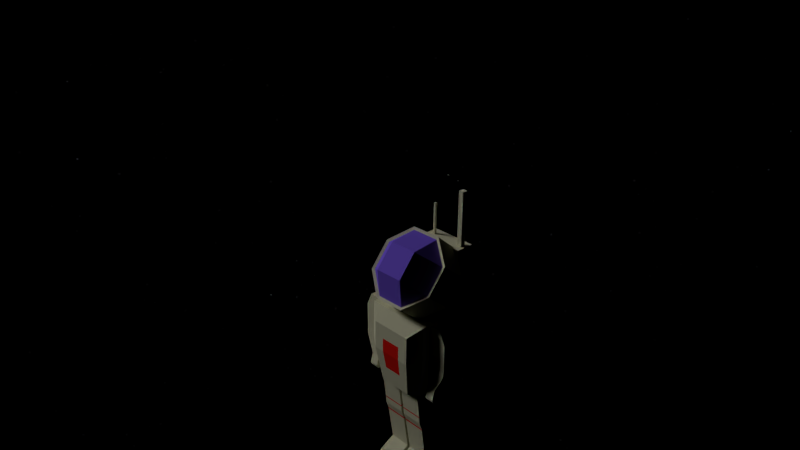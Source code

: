 # Source: Astronaut_Standing.blend  (saved by Blender 2.78.0; exported with 4.5.12 LTS)
import bpy
from mathutils import Matrix  # noqa: F401  (used for matrix-valued properties, if any)

bpy.ops.wm.read_factory_settings(use_empty=True)
scene = bpy.context.scene
scene.name = 'Scene'

# ---- collections
col_collection_1 = bpy.data.collections.new('Collection 1'); scene.collection.children.link(col_collection_1)

# ---- materials (node trees are filled in below, after node groups)
mat_helmet = bpy.data.materials.new('Helmet')
mat_helmet.alpha_threshold = 0.0
mat_helmet.use_transparent_shadow = False
mat_helmet.diffuse_color = (0.2034, 0.116, 0.8, 1.0)
mat_helmet.roughness = 0.5
mat_helmet.specular_intensity = 0.2789
mat_suit = bpy.data.materials.new('Suit')
mat_suit.alpha_threshold = 0.0
mat_suit.use_transparent_shadow = False
mat_suit.diffuse_color = (0.6514, 0.6376, 0.4564, 1.0)
mat_suit.roughness = 0.5
mat_accent = bpy.data.materials.new('Accent')
mat_accent.alpha_threshold = 0.0
mat_accent.use_transparent_shadow = False
mat_accent.diffuse_color = (0.7991, 0.01096, 0.006049, 1.0)
mat_accent.roughness = 0.5
mat_detail = bpy.data.materials.new('Detail')
mat_detail.alpha_threshold = 0.0
mat_detail.use_transparent_shadow = False
mat_detail.diffuse_color = (0.3672, 0.3374, 0.3596, 1.0)
mat_detail.roughness = 0.5

# ---- material node trees

# ---- world
world_world = bpy.data.worlds.new('World'); scene.world = world_world
world_world.use_nodes = True; world_world.node_tree.nodes.clear()
_N = world_world.node_tree.nodes; _L = world_world.node_tree.links
n0 = _N.new('ShaderNodeValToRGB'); n0.name = 'ColorRamp'; n0.location = (-198, 464)
while len(n0.color_ramp.elements) > 1: n0.color_ramp.elements.remove(n0.color_ramp.elements[-1])
n0.color_ramp.elements[0].position = 0.7227; n0.color_ramp.elements[0].color = (0.0, 0.0, 0.0, 1.0)
_e = n0.color_ramp.elements.new(0.8909); _e.color = (1.0, 1.0, 1.0, 1.0)
n1 = _N.new('ShaderNodeTexNoise'); n1.name = 'Noise Texture'; n1.location = (-358, 313)
n1.inputs[2].default_value = 300.0
n1.inputs[3].default_value = 16.0
n1.inputs[8].default_value = 0.5
n2 = _N.new('ShaderNodeTexNoise'); n2.name = 'Noise Texture.001'; n2.location = (-365, 63)
n2.inputs[2].default_value = 500.0
n2.inputs[3].default_value = 16.0
n3 = _N.new('ShaderNodeValToRGB'); n3.name = 'ColorRamp.001'; n3.location = (-204, 214)
while len(n3.color_ramp.elements) > 1: n3.color_ramp.elements.remove(n3.color_ramp.elements[-1])
n3.color_ramp.elements[0].position = 0.6955; n3.color_ramp.elements[0].color = (0.0, 0.0, 0.0, 1.0)
_e = n3.color_ramp.elements.new(0.8909); _e.color = (1.0, 1.0, 1.0, 1.0)
n4 = _N.new('ShaderNodeMix'); n4.name = 'Mix'; n4.location = (88, 318)
n4.data_type = 'RGBA'
n4.blend_type = 'ADD'
n4.inputs[0].default_value = 1.0
n5 = _N.new('ShaderNodeBackground'); n5.name = 'Background'; n5.location = (425, 270)
n6 = _N.new('ShaderNodeOutputWorld'); n6.name = 'World Output'; n6.location = (597, 261)
n7 = _N.new('ShaderNodeMix'); n7.name = 'Mix.001'; n7.location = (256, 313)
n7.data_type = 'RGBA'
n7.blend_type = 'ADD'
n7.inputs[6].default_value = (0.0, 0.0, 0.0, 1.0)
n7.inputs[7].default_value = (0.7689, 0.7689, 0.7689, 1.0)
_L.new(n5.outputs[0], n6.inputs[0])
_L.new(n1.outputs[1], n0.inputs[0])
_L.new(n2.outputs[1], n3.inputs[0])
_L.new(n3.outputs[0], n4.inputs[7])
_L.new(n0.outputs[0], n4.inputs[6])
_L.new(n7.outputs[2], n5.inputs[0])
_L.new(n4.outputs[2], n7.inputs[0])
n6.is_active_output = True
world_world.color = (0.05088, 0.05088, 0.05088)
world_world.use_sun_shadow = False
world_world.sun_shadow_jitter_overblur = 0.0
world_world.cycles.sampling_method = 'MANUAL'

# ---- cameras
cam_camera = bpy.data.cameras.new('Camera')
cam_camera.clip_end = 100.0
cam_camera.lens = 35.0
cam_camera.sensor_width = 32.0
cam_camera.sensor_height = 18.0
cam_camera.ortho_scale = 7.314
cam_camera.dof.focus_distance = 0.0
cam_camera.dof.aperture_fstop = 128.0

# ---- lights
light_lamp = bpy.data.lights.new('Lamp', 'SUN')
light_lamp.transmission_factor = 0.0
light_lamp.cutoff_distance = 30.0
light_lamp.angle = 0.1993
light_lamp.energy = 1.0
light_lamp.shadow_buffer_clip_start = 1.001
light_lamp.shadow_soft_size = 0.1
light_lamp.shadow_cascade_max_distance = 1000.0

# ---- meshes
me_astronout_textured = bpy.data.meshes.new('astronout-textured')
me_astronout_textured.from_pydata([(0.3635, 2.158, 0.2176), (-0.2938, 1.63, -0.8284), (-0.7345, 1.823, -0.0626), (0.3547, 2.11, -0.4201), (-0.2976, 0.9919, -0.7802), (0.3419, 0.9874, -0.7887), (0.3457, 1.625, -0.8369), (0.8005, 1.327, -0.5), (0.8094, 1.812, -0.08316), (-0.276, 2.163, 0.2261), (-0.2848, 2.115, -0.4116), (0.06181, -1.724, 0.1315), (0.556, -1.847, -0.44), (0.556, -1.724, 0.1315), (0.06181, -1.847, -0.44), (-0.7449, 0.04361, 0.8424), (-0.7449, -0.2123, 0.6888), (-0.7449, -0.08179, 0.6164), (-0.7449, -0.08689, 0.9148), (0.9913, -1.281, -0.2086), (0.9915, -1.239, -0.1451), (0.9923, -1.01, -0.08199), (0.9919, -0.9144, -0.4288), (-1.129, -0.1899, -0.2386), (-1.128, 0.1097, -0.2346), (-1.128, 0.1062, 0.03236), (-1.129, -0.1934, 0.0284), (-0.2021, -0.1885, -0.7775), (-0.2021, 0.1357, -0.772), (0.2708, 0.1357, -0.772), (0.2708, -0.1885, -0.7775), (0.03435, -0.1885, -0.7775), (0.03435, 0.1357, -0.772), (0.2708, -0.02643, -0.7747), (-0.2021, -0.02643, -0.7747), (0.2708, 0.2978, -0.7692), (-0.4386, -0.1885, -0.7775), (0.5073, 0.1357, -0.772), (-0.2021, 0.2978, -0.7692), (-0.4386, 0.1357, -0.772), (0.5073, -0.1885, -0.7775), (-0.1904, -0.5684, -0.7455), (0.2591, -0.5684, -0.7455), (0.2355, -1.004, -0.6759), (-0.1668, -1.004, -0.6759), (-0.1786, -0.7861, -0.7107), (0.2473, -0.7861, -0.7107), (0.03435, -1.004, -0.6759), (0.03435, -0.5684, -0.7455), (0.2708, -0.3507, -0.7803), (0.2238, -1.221, -0.641), (-0.4151, -0.5684, -0.7455), (0.4838, -0.5684, -0.7455), (-0.2021, -0.3507, -0.7803), (-0.1551, -1.221, -0.641), (-0.368, -1.004, -0.6759), (0.4367, -1.004, -0.6759), (0.03435, -0.7861, -0.7107), (0.03435, -1.221, -0.641), (-0.3916, -0.7861, -0.7107), (0.4603, -0.7861, -0.7107), (0.03435, -0.02643, -0.7747), (0.03435, -0.3507, -0.7803), (0.03435, 0.2978, -0.7692), (-0.4386, -0.02643, -0.7747), (0.5073, -0.02643, -0.7747), (0.381, 1.833, 0.8907), (0.381, 1.834, 0.8421), (0.3493, 1.834, 0.808), (0.7949, -1.28, -0.2082), (0.7952, -1.238, -0.1447), (0.7956, -0.9138, -0.4284), (0.796, -1.01, -0.08161), (1.138, -0.6163, -0.3951), (0.8074, -0.6154, -0.3944), (1.138, -0.7359, 0.03782), (1.191, -0.4861, 0.1374), (1.19, -0.3383, -0.3831), (0.8079, -0.7349, 0.03847), (0.7981, -0.485, 0.1382), (0.7976, -0.337, -0.3828), (1.192, 0.261, -0.383), (1.057, 0.5557, -0.3829), (0.8005, 0.5566, -0.3827), (1.191, -0.3384, 0.1509), (0.6237, -0.4338, 0.962), (0.6237, -0.09021, 1.167), (0.8145, -0.08884, 1.065), (1.193, 0.2609, 0.151), (0.798, -0.3371, 0.1513), (0.801, 0.5565, 0.1514), (1.058, 0.5557, 0.1512), (1.191, -0.1885, 0.01744), (1.192, 0.1111, 0.01749), (1.192, 0.1112, -0.2495), (1.191, -0.1885, -0.2496), (1.186, -0.626, 0.1106), (0.8009, -0.4856, -0.393), (0.8015, -0.6249, 0.1113), (1.185, -0.4867, -0.3938), (0.06172, -3.457, -0.6389), (0.06172, -3.453, 0.04833), (0.06172, -3.127, 0.08811), (0.06172, -2.031, -0.4258), (0.06533, -1.224, -0.5129), (0.06172, -2.502, 0.09698), (0.06533, -1.237, 0.2503), (0.5592, -1.237, 0.2503), (0.5592, -1.224, -0.5129), (0.5559, -2.032, -0.4264), (0.5559, -2.502, 0.09687), (0.06172, -2.212, -0.3626), (0.5559, -2.212, -0.363), (0.06172, -3.286, -0.633), (0.06172, -3.087, -0.2402), (0.5559, -3.288, -0.6253), (0.5559, -3.459, -0.6313), (0.5559, -3.455, 0.05597), (0.5559, -3.129, 0.09575), (0.5559, -3.089, -0.2325), (0.8145, 0.1716, 0.9195), (0.8145, -0.3452, 0.9125), (-0.7449, 0.1716, 0.9193), (-0.7449, -0.08944, 1.064), (-0.7449, -0.3453, 0.9104), (-0.7449, -0.3402, 0.612), (-0.7449, 0.1766, 0.6209), (-0.7449, -0.07924, 0.4672), (-0.5541, -0.07751, 0.3658), (-0.5541, -0.4272, 0.5598), (-0.5541, -0.434, 0.9596), (-0.5541, -0.09118, 1.165), (0.4581, 1.834, 0.808), (0.4264, 1.834, 0.8421), (0.3493, 1.832, 0.9248), (-0.4147, 1.834, 0.808), (-0.3059, 1.834, 0.808), (-0.3059, 1.832, 0.9248), (-0.5541, 0.2585, 0.9715), (-0.5541, 0.2653, 0.5716), (-0.5541, 0.554, 1.088), (-0.5541, -0.01603, 1.223), (-0.5541, -0.9275, 1.062), (-0.5541, 0.5667, 0.3447), (-0.5541, -0.9149, 0.3194), (0.6228, -0.9149, 0.3194), (0.6228, -0.9275, 1.062), (0.6228, -0.01603, 1.223), (0.6228, 0.554, 1.088), (0.6228, 0.5667, 0.3447), (-0.7449, 0.04614, 0.6932), (-0.7749, -0.1867, 0.7042), (-0.802, 0.8817, 0.01256), (-0.3012, 1.084, 0.8268), (-0.3108, 0.5599, 0.3766), (0.3799, 0.5551, 0.3674), (0.3896, 1.079, 0.8176), (0.3937, 1.768, 0.7655), (-0.2971, 1.773, 0.7747), (-0.7923, 1.406, 0.4629), (-0.3009, 2.223, 0.2507), (-0.7962, 1.856, -0.06109), (-0.8058, 1.332, -0.5113), (-0.3203, 0.5079, -0.3123), (-0.3242, 0.9582, -0.8362), (0.3704, 0.503, -0.3215), (0.3666, 0.9533, -0.8454), (0.8657, 0.8701, -0.00965), (0.8753, 1.394, 0.4406), (0.8618, 1.32, -0.5335), (0.3899, 2.218, 0.2415), (0.8715, 1.844, -0.0833), (-0.9907, 0.5481, 0.1715), (-0.7338, 0.5473, 0.171), (-0.7365, -0.3462, 0.1592), (-1.127, 0.2542, 0.1678), (-1.129, -0.345, 0.1599), (-0.7348, 0.5544, -0.363), (-0.9916, 0.5551, -0.3625), (-1.128, 0.2613, -0.3662), (-0.7375, -0.3391, -0.3748), (-0.7377, -0.4939, 0.1442), (-0.7493, -0.7425, 0.04125), (-1.13, -0.3379, -0.3741), (-1.13, -0.4926, 0.1445), (-1.079, -0.7413, 0.04149), (-0.7492, -0.6173, -0.3901), (-1.079, -0.6161, -0.3898), (-0.7394, -1.016, -0.08243), (-0.7393, -0.9153, -0.428), (-0.7403, -1.243, -0.1485), (-0.7404, -1.284, -0.2126), (-0.9356, -0.9146, -0.4278), (-0.9357, -1.015, -0.08229), (-0.9366, -1.243, -0.1484), (-0.9368, -1.284, -0.2124), (-0.7404, -1.214, -0.455), (-0.7402, -1.143, -0.4941), (-0.9365, -1.142, -0.4939), (-0.9367, -1.213, -0.4549), (-0.7105, -0.3268, 0.3295), (-0.7105, -0.3114, -0.5709), (-0.7105, 0.5667, 0.3447), (-0.7105, 0.5821, -0.5556), (0.7792, 0.5667, 0.3447), (0.7792, -0.3268, 0.3295), (-0.3445, -1.221, -0.641), (-0.5624, -1.225, -0.4648), (-0.5624, -1.238, 0.3139), (0.6311, -1.238, 0.3139), (0.4132, -1.221, -0.641), (0.6311, -1.225, -0.4648), (0.7792, 0.5821, -0.5556), (0.7792, -0.3114, -0.5709), (0.8145, -0.3412, 0.6141), (-0.4835, 1.837, 0.6453), (0.5522, 1.837, 0.6453), (0.5073, 0.2978, -0.7692), (0.5073, -0.3507, -0.7803), (-0.4386, -0.3507, -0.7803), (-0.4386, 0.2978, -0.7692), (-0.4983, -1.237, 0.2503), (-0.004439, -1.237, 0.2503), (-0.004439, -1.224, -0.5129), (-0.4835, 0.5547, 1.046), (0.5522, 0.5547, 1.046), (0.5522, 1.83, 1.068), (-0.4835, 1.83, 1.068), (-0.4835, 0.5619, 0.6236), (0.5522, 0.5619, 0.6236), (-0.4147, 1.832, 0.9248), (0.4264, 1.833, 0.8907), (0.4581, 1.832, 0.9248), (0.8445, -0.08316, 0.6474), (0.8445, -0.0864, 0.8861), (0.8445, 0.01941, 0.7085), (-0.4983, -1.224, -0.5129), (0.8445, 0.01778, 0.8279), (0.8445, -0.1873, 0.7057), (0.8145, -0.213, 0.6904), (0.8445, -0.189, 0.825), (0.8145, 0.04342, 0.8431), (0.6237, 0.2588, 0.9714), (-0.7435, 1.338, -0.4794), (0.06172, -1.88, -0.4362), (0.06172, -1.75, 0.1252), (0.5559, -1.75, 0.1252), (0.5559, -1.88, -0.4362), (0.06172, -2.129, 0.07755), (0.5559, -2.126, 0.07859), (-0.007791, -3.129, 0.09575), (-0.007791, -3.089, -0.2325), (-0.007791, -3.455, 0.05597), (-0.007791, -3.459, -0.6313), (-0.007791, -3.288, -0.6253), (-0.5019, -3.087, -0.2402), (-0.5019, -3.286, -0.633), (-0.007791, -2.212, -0.363), (-0.5019, -2.212, -0.3626), (-0.007791, -2.032, -0.4264), (0.6237, 0.2642, 0.5715), (0.6237, -0.07936, 0.3669), (0.6237, -0.4284, 0.5621), (-0.5019, -2.502, 0.09698), (-0.7449, -0.2148, 0.838), (-0.5019, -2.031, -0.4258), (-0.5019, -3.127, 0.08811), (-0.5019, -3.453, 0.04833), (-0.5019, -3.457, -0.6389), (-0.5019, -1.847, -0.44), (-0.007707, -1.724, 0.1315), (-0.007707, -1.847, -0.44), (-0.5019, -1.724, 0.1315), (-0.5019, -1.88, -0.4362), (-0.5019, -1.75, 0.1252), (-0.007791, -1.75, 0.1252), (-0.007791, -1.88, -0.4362), (-0.5019, -2.129, 0.07755), (-0.007791, -2.126, 0.07859), (-0.7749, -0.1887, 0.8235), (-0.7749, 0.02005, 0.7077), (-0.7749, 0.01802, 0.8271), (-0.7749, -0.0823, 0.6463), (-0.7749, -0.08638, 0.885), (-1.127, -0.6321, 0.1158), (-0.7419, -0.4876, -0.3869), (-0.742, -0.6334, 0.1155), (-1.126, -0.4862, -0.3867), (0.7947, -1.213, -0.4516), (0.7948, -1.142, -0.4915), (0.9911, -1.143, -0.4919), (0.991, -1.213, -0.452), (0.8145, -0.08073, 0.4684), (0.8145, 0.1757, 0.6211), (0.8145, -0.08276, 0.6176), (0.8145, -0.08681, 0.916), (0.8145, -0.215, 0.8396), (0.8145, 0.04546, 0.6939), (-0.007791, -2.502, 0.09687), (-0.5019, -2.533, 0.09682), (-0.5019, -2.255, -0.3566), (-0.007791, -2.255, -0.3566), (-0.007791, -2.533, 0.09681), (0.06172, -2.533, 0.09682), (0.5559, -2.533, 0.09681), (0.5559, -2.255, -0.3566), (0.06172, -2.255, -0.3566), (-0.4147, 3.076, 0.8217), (-0.3059, 3.076, 0.8217), (-0.3059, 3.074, 0.9386), (-0.4146, 3.074, 0.9386), (0.4264, 2.554, 0.9028), (0.381, 2.554, 0.9028), (0.4264, 2.555, 0.8542), (0.381, 2.555, 0.8542)], [], [(301, 251, 255, 300), (255, 251, 254, 256), (251, 250, 252, 253, 254), (103, 111, 105, 248), (112, 109, 249, 110), (110, 249, 248, 105), (245, 248, 249, 246), (11, 245, 246, 13), (12, 247, 244, 14), (6, 7, 5), (10, 2, 9), (10, 9, 0, 3), (6, 1, 10, 3), (1, 243, 2, 10), (243, 1, 4), (5, 4, 1, 6), (8, 7, 6, 3), (8, 3, 0), (246, 247, 12, 13), (106, 11, 13, 107), (245, 11, 14, 244), (108, 12, 14, 104), (125, 124, 264, 16), (126, 127, 17, 150), (123, 122, 15, 18), (122, 126, 150, 15), (127, 125, 16, 17), (97, 99, 73, 74), (81, 94, 95, 77), (71, 22, 290, 289), (291, 288, 289, 290), (175, 179, 24, 25), (183, 176, 26, 23), (176, 175, 25, 26), (24, 23, 26, 25), (31, 62, 53, 27), (61, 31, 27, 34), (34, 27, 36, 64), (32, 61, 34, 28), (63, 32, 28, 38), (38, 28, 39, 220), (37, 65, 33, 29), (217, 37, 29, 35), (35, 29, 32, 63), (40, 218, 49, 30), (65, 40, 30, 33), (33, 30, 31, 61), (45, 59, 51, 41), (57, 45, 41, 48), (48, 41, 53, 62), (46, 57, 48, 42), (60, 46, 42, 52), (52, 42, 49, 218), (50, 58, 47, 43), (210, 50, 43, 56), (56, 43, 46, 60), (54, 206, 55, 44), (58, 54, 44, 47), (47, 44, 45, 57), (44, 55, 59, 45), (43, 47, 57, 46), (42, 48, 62, 49), (30, 49, 62, 31), (29, 33, 61, 32), (28, 34, 64, 39), (132, 232, 231, 133), (136, 137, 309, 308), (68, 134, 232, 132), (133, 231, 311, 313), (19, 291, 290, 22, 21, 20), (75, 21, 22, 73), (96, 99, 77, 76), (97, 74, 78, 98), (288, 291, 19, 69), (289, 288, 69, 70, 72, 71), (20, 70, 69, 19), (81, 77, 80, 83, 82), (96, 76, 79, 98), (76, 77, 84), (22, 71, 74, 73), (90, 83, 80, 89), (79, 76, 84, 89), (90, 89, 84, 88, 91), (77, 95, 92, 84), (84, 92, 93, 88), (82, 91, 88, 81), (94, 93, 92, 95), (82, 83, 90, 91), (80, 77, 99, 97), (88, 93, 94, 81), (75, 73, 99, 96), (80, 97, 98, 79), (75, 96, 98, 78), (113, 115, 116, 100), (101, 100, 116, 117), (303, 102, 118, 304), (118, 102, 101, 117), (101, 102, 114, 113, 100), (306, 303, 105, 111), (111, 103, 109, 112), (247, 109, 103, 244), (106, 107, 108, 104), (11, 106, 104, 14), (103, 248, 245, 244), (13, 12, 108, 107), (246, 249, 109, 247), (305, 112, 110, 304), (305, 119, 114, 306), (114, 119, 115, 113), (119, 118, 117, 116, 115), (126, 122, 138, 139), (138, 122, 123, 131), (130, 131, 123, 124), (130, 124, 125, 129), (125, 127, 128, 129), (124, 123, 18, 264), (127, 126, 139, 128), (139, 138, 131, 130, 129, 128), (149, 143, 140, 148), (144, 142, 141, 140, 143), (140, 141, 147, 148), (146, 147, 141, 142), (144, 145, 146, 142), (149, 145, 144, 143), (149, 148, 147, 146, 145), (221, 236, 223, 222), (161, 160, 9, 2), (167, 155, 165), (164, 163, 152, 162), (162, 152, 159, 161), (153, 156, 157, 158), (159, 153, 158), (154, 153, 159, 152), (154, 152, 163), (155, 154, 163, 165), (154, 155, 156, 153), (168, 156, 155, 167), (156, 168, 157), (170, 157, 168, 171), (157, 170, 160, 158), (160, 161, 159, 158), (164, 162, 243, 4), (160, 170, 0, 9), (166, 164, 4, 5), (169, 166, 5, 7), (170, 171, 8, 0), (162, 161, 2, 243), (164, 166, 165, 163), (166, 169, 167, 165), (169, 171, 168, 167), (171, 169, 7, 8), (178, 179, 175, 172), (178, 172, 173, 177), (173, 172, 175, 176, 174), (173, 174, 180, 177), (181, 180, 174), (181, 174, 176, 184), (184, 176, 183), (179, 183, 23, 24), (179, 178, 177, 180, 183), (285, 186, 187, 287), (285, 286, 182, 186), (189, 186, 182, 188), (194, 190, 188, 193), (193, 188, 182, 185), (284, 286, 181, 184), (284, 184, 183, 287), (185, 187, 192, 193), (192, 187, 186, 189), (189, 197, 198, 192), (197, 189, 188, 190, 191, 196), (196, 191, 195, 199), (194, 195, 191, 190), (195, 194, 193, 192, 198, 199), (199, 198, 197, 196), (41, 51, 219, 53), (201, 200, 202, 203), (205, 204, 202, 200, 208, 209), (207, 208, 200, 201), (207, 201, 219, 51, 59, 55, 206), (201, 203, 220, 39, 64, 36, 219), (203, 212, 217, 35, 63, 38, 220), (212, 203, 202, 204), (213, 212, 204, 205), (211, 213, 205, 209), (211, 209, 208, 207, 206, 54, 58, 50, 210), (211, 210, 56, 60, 52, 218, 213), (213, 218, 40, 65, 37, 217, 212), (27, 53, 219, 36), (227, 226, 216, 215), (229, 216, 226, 225), (228, 224, 227, 215), (225, 224, 228, 229), (229, 228, 215, 216), (224, 225, 226, 227), (295, 296, 240, 234), (296, 239, 238, 240), (239, 294, 233, 238), (241, 295, 234, 237), (294, 297, 235, 233), (297, 241, 237, 235), (87, 120, 242, 86), (275, 278, 259, 276), (270, 271, 223, 222), (265, 277, 274, 273), (272, 221, 236, 269), (15, 150, 280, 281), (276, 259, 265, 273), (258, 265, 259, 257), (267, 266, 255, 256, 268), (250, 266, 267, 252), (299, 266, 250, 302), (267, 268, 253, 252), (256, 254, 253, 268), (223, 271, 269, 236), (274, 272, 269, 273), (221, 272, 270, 222), (275, 276, 271, 270), (271, 276, 273, 269), (272, 274, 275, 270), (274, 277, 278, 275), (298, 278, 277, 263), (257, 259, 278, 298), (265, 258, 263, 277), (214, 292, 294, 239), (121, 87, 86, 85), (262, 214, 121, 85), (120, 293, 260, 242), (87, 121, 296, 295), (280, 282, 151, 279, 283, 281), (18, 15, 281, 283), (150, 17, 282, 280), (264, 18, 283, 279), (16, 264, 279, 151), (17, 16, 151, 282), (180, 285, 287, 183), (180, 181, 286, 285), (185, 182, 286, 284), (185, 284, 287, 187), (21, 75, 78, 72), (79, 89, 80), (71, 72, 78, 74), (20, 21, 72, 70), (293, 120, 241, 297), (292, 293, 297, 294), (120, 87, 295, 241), (121, 214, 239, 296), (262, 261, 292, 214), (260, 293, 292, 261), (233, 235, 237, 234, 240, 238), (300, 299, 263, 258), (301, 257, 298, 302), (251, 301, 302, 250), (255, 266, 299, 300), (263, 299, 302, 298), (257, 301, 300, 258), (112, 305, 306, 111), (119, 305, 304, 118), (114, 102, 303, 306), (105, 303, 304, 110), (307, 308, 309, 310), (135, 136, 308, 307), (230, 135, 307, 310), (137, 230, 310, 309), (232, 134, 66, 231), (134, 68, 67, 66), (68, 132, 133, 67), (314, 313, 311, 312), (231, 66, 312, 311), (67, 133, 313, 314), (66, 67, 314, 312)])
me_astronout_textured.polygons.foreach_set('material_index', [1, 1, 1, 1, 1, 1, 1, 2, 2, 0, 0, 0, 0, 0, 0, 0, 0, 0, 2, 1, 2, 1, 1, 1, 1, 1, 1, 1, 1, 1, 1, 1, 1, 1, 2, 2, 2, 1, 1, 1, 1, 1, 1, 1, 1, 1, 2, 1, 2, 2, 2, 1, 1, 1, 1, 1, 1, 1, 1, 1, 1, 2, 2, 1, 1, 1, 1, 1, 1, 1, 1, 1, 1, 1, 1, 1, 1, 1, 1, 1, 1, 1, 1, 1, 1, 1, 2, 1, 1, 1, 1, 1, 1, 1, 1, 1, 1, 1, 2, 1, 1, 1, 1, 1, 1, 1, 2, 1, 1, 1, 1, 1, 1, 1, 1, 1, 1, 1, 1, 1, 1, 1, 1, 1, 1, 1, 1, 1, 1, 1, 1, 1, 1, 1, 1, 1, 1, 1, 1, 1, 1, 1, 1, 1, 1, 1, 1, 1, 1, 1, 1, 1, 1, 1, 1, 1, 1, 1, 1, 1, 1, 1, 1, 1, 1, 1, 1, 1, 1, 1, 1, 1, 1, 1, 1, 1, 1, 1, 1, 1, 1, 1, 1, 1, 1, 1, 1, 1, 1, 1, 1, 1, 1, 1, 1, 1, 1, 1, 1, 1, 1, 1, 1, 1, 1, 1, 1, 1, 1, 1, 1, 1, 1, 1, 1, 2, 1, 2, 2, 2, 1, 1, 1, 1, 1, 1, 1, 1, 1, 3, 1, 1, 1, 1, 1, 1, 1, 1, 1, 1, 1, 1, 1, 1, 1, 1, 1, 1, 1, 3, 2, 2, 1, 1, 2, 2, 2, 1, 1, 2, 1, 1, 1, 1, 1, 1, 1, 1, 1, 1, 1])
_k = set([(100, 101), (100, 113), (100, 116), (101, 102), (101, 117), (102, 114), (102, 118), (113, 114), (113, 115), (114, 119), (115, 116), (115, 119), (116, 117), (117, 118), (118, 119), (250, 251), (250, 252), (250, 266), (251, 254), (251, 255), (252, 253), (252, 267), (253, 254), (253, 268), (254, 256), (255, 256), (255, 266), (256, 268), (266, 267), (267, 268)])
me_astronout_textured.attributes.new('sharp_edge', 'BOOLEAN', 'EDGE').data.foreach_set('value', [ (min(e.vertices), max(e.vertices)) in _k for e in me_astronout_textured.edges])
_uv = me_astronout_textured.uv_layers.new(name='UVMap')
_uv.uv.foreach_set('vector', [0.8106, 0.5728, 0.786, 0.5716, 0.7919, 0.5467, 0.8166, 0.5479, 0.687, 0.5189, 0.7422, 0.5189, 0.7422, 0.5418, 0.687, 0.5418, 0.786, 0.5716, 0.7782, 0.588, 0.7422, 0.5845, 0.7422, 0.5505, 0.7613, 0.5516, 0.9567, 0.583, 0.5446, 0.5764, 0.687, 0.6308, 0.687, 0.6342, 0.8846, 0.5764, 0.9144, 0.5779, 0.7422, 0.6342, 0.7422, 0.6308, 0.7422, 0.6308, 0.7422, 0.6342, 0.687, 0.6342, 0.687, 0.6308, 0.687, 0.6377, 0.687, 0.6342, 0.7422, 0.6342, 0.7422, 0.6377, 0.687, 0.6445, 0.687, 0.6377, 0.7422, 0.6377, 0.7422, 0.6445, 0.909, 0.6043, 0.9057, 0.5958, 0.96, 0.5914, 0.9634, 0.5999, 0.1997, 0.8158, 0.1328, 0.7983, 0.1997, 0.7808, 0.2769, 0.8509, 0.3438, 0.8684, 0.2769, 0.8859, 0.2769, 0.8509, 0.2769, 0.8859, 0.1997, 0.8859, 0.1997, 0.8509, 0.1997, 0.8158, 0.2769, 0.8158, 0.2769, 0.8509, 0.1997, 0.8509, 0.2769, 0.8158, 0.3542, 0.8158, 0.3542, 0.8509, 0.2769, 0.8509, 0.3438, 0.7983, 0.2769, 0.8158, 0.2769, 0.7808, 0.1997, 0.7808, 0.2769, 0.7808, 0.2769, 0.8158, 0.1997, 0.8158, 0.1225, 0.8509, 0.1225, 0.8158, 0.1997, 0.8158, 0.1997, 0.8509, 0.1328, 0.8684, 0.1997, 0.8509, 0.1997, 0.8859, 0.8385, 0.6026, 0.9057, 0.5958, 0.909, 0.6043, 0.8358, 0.6094, 0.687, 0.6583, 0.687, 0.6445, 0.7422, 0.6445, 0.7422, 0.6583, 0.5908, 0.6026, 0.5935, 0.6094, 0.5203, 0.6043, 0.5236, 0.5958, 0.9156, 0.6212, 0.909, 0.6043, 0.9634, 0.5999, 0.97, 0.6168, 0.8415, 0.02951, 0.8567, 0.04298, 0.8567, 0.04298, 0.8415, 0.02951, 0.7814, 0.01844, 0.8144, 0.02068, 0.8144, 0.02068, 0.7814, 0.01844, 0.8567, 0.05812, 0.8415, 0.07159, 0.8415, 0.07159, 0.8567, 0.05812, 0.8415, 0.07159, 0.8144, 0.08042, 0.8144, 0.08042, 0.8415, 0.07159, 0.8144, 0.02068, 0.8415, 0.02951, 0.8415, 0.02951, 0.8144, 0.02068, 0.8721, 0.7729, 0.916, 0.7725, 0.9158, 0.7674, 0.8719, 0.7678, 0.9174, 0.808, 0.9174, 0.808, 0.9162, 0.7776, 0.9162, 0.7776, 0.8712, 0.7519, 0.8932, 0.7517, 0.8927, 0.7397, 0.8707, 0.7399, 0.8925, 0.7356, 0.8706, 0.7358, 0.8707, 0.7399, 0.8927, 0.7397, 0.693, 0.7994, 0.6333, 0.7999, 0.6333, 0.7999, 0.693, 0.7994, 0.6321, 0.7695, 0.6918, 0.769, 0.6918, 0.769, 0.6321, 0.7695, 0.6918, 0.769, 0.693, 0.7994, 0.693, 0.7994, 0.6918, 0.769, 0.6333, 0.7999, 0.6321, 0.7695, 0.6918, 0.769, 0.693, 0.7994, 0.2417, 0.1968, 0.2236, 0.1968, 0.2236, 0.1848, 0.2417, 0.1848, 0.2598, 0.1968, 0.2417, 0.1968, 0.2417, 0.1848, 0.2598, 0.1848, 0.2598, 0.1848, 0.2417, 0.1848, 0.2417, 0.1728, 0.2598, 0.1728, 0.278, 0.1968, 0.2598, 0.1968, 0.2598, 0.1848, 0.278, 0.1848, 0.2961, 0.1968, 0.278, 0.1968, 0.278, 0.1848, 0.2961, 0.1848, 0.2961, 0.1848, 0.278, 0.1848, 0.278, 0.1728, 0.2961, 0.1728, 0.278, 0.2207, 0.2598, 0.2207, 0.2598, 0.2088, 0.278, 0.2088, 0.2961, 0.2207, 0.278, 0.2207, 0.278, 0.2088, 0.2961, 0.2088, 0.2961, 0.2088, 0.278, 0.2088, 0.278, 0.1968, 0.2961, 0.1968, 0.2417, 0.2207, 0.2236, 0.2207, 0.2236, 0.2088, 0.2417, 0.2088, 0.2598, 0.2207, 0.2417, 0.2207, 0.2417, 0.2088, 0.2598, 0.2088, 0.2598, 0.2088, 0.2417, 0.2088, 0.2417, 0.1968, 0.2598, 0.1968, 0.08212, 0.1392, 0.08212, 0.138, 0.1133, 0.1615, 0.1133, 0.1681, 0.08212, 0.1404, 0.08212, 0.1392, 0.1133, 0.1681, 0.1133, 0.1747, 0.1133, 0.1747, 0.1133, 0.1681, 0.1445, 0.1969, 0.1445, 0.2089, 0.08212, 0.1416, 0.08212, 0.1404, 0.1133, 0.1747, 0.1133, 0.1813, 0.08212, 0.1428, 0.08212, 0.1416, 0.1133, 0.1813, 0.1133, 0.1879, 0.1133, 0.1879, 0.1133, 0.1813, 0.1445, 0.2209, 0.1445, 0.2329, 0.01973, 0.06231, 0.01973, 0.07192, 0.05092, 0.1062, 0.05092, 0.102, 0.01973, 0.0527, 0.01973, 0.06231, 0.05092, 0.102, 0.05092, 0.09776, 0.05092, 0.09776, 0.05092, 0.102, 0.08212, 0.1416, 0.08212, 0.1428, 0.01973, 0.08153, 0.01973, 0.09114, 0.05092, 0.1146, 0.05092, 0.1104, 0.01973, 0.07192, 0.01973, 0.08153, 0.05092, 0.1104, 0.05092, 0.1062, 0.05092, 0.1062, 0.05092, 0.1104, 0.08212, 0.1392, 0.08212, 0.1404, 0.05092, 0.1104, 0.05092, 0.1146, 0.08212, 0.138, 0.08212, 0.1392, 0.05092, 0.102, 0.05092, 0.1062, 0.08212, 0.1404, 0.08212, 0.1416, 0.1133, 0.1813, 0.1133, 0.1747, 0.1445, 0.2089, 0.1445, 0.2209, 0.2417, 0.2088, 0.2236, 0.2088, 0.2236, 0.1968, 0.2417, 0.1968, 0.278, 0.2088, 0.2598, 0.2088, 0.2598, 0.1968, 0.278, 0.1968, 0.278, 0.1848, 0.2598, 0.1848, 0.2598, 0.1728, 0.278, 0.1728, 0.4519, 0.1896, 0.4388, 0.1896, 0.4388, 0.1896, 0.4519, 0.1896, 0.0, 0.0, 0.0, 0.0, 0.0, 0.0, 0.0, 0.0, 0.4519, 0.1841, 0.4388, 0.1841, 0.4388, 0.1896, 0.4519, 0.1896, 0.4519, 0.1896, 0.4388, 0.1896, 0.4388, 0.1896, 0.4519, 0.1896, 0.6112, 0.7227, 0.5884, 0.7303, 0.5871, 0.7343, 0.6028, 0.744, 0.6352, 0.7332, 0.6195, 0.7235, 0.6668, 0.7452, 0.6352, 0.7332, 0.6028, 0.744, 0.6187, 0.7613, 0.6735, 0.7493, 0.6254, 0.7654, 0.6321, 0.7695, 0.6802, 0.7535, 0.8017, 0.7639, 0.808, 0.7597, 0.7587, 0.7444, 0.7523, 0.7487, 0.8706, 0.7358, 0.8925, 0.7356, 0.892, 0.7228, 0.87, 0.723, 0.8338, 0.7347, 0.8321, 0.7306, 0.8087, 0.7234, 0.8005, 0.7244, 0.7856, 0.7343, 0.8189, 0.7446, 0.7115, 0.7143, 0.7334, 0.7141, 0.7333, 0.7103, 0.7113, 0.7104, 0.9174, 0.808, 0.9162, 0.7776, 0.8723, 0.778, 0.8742, 0.8233, 0.9029, 0.8231, 0.6909, 0.7475, 0.6911, 0.7526, 0.735, 0.7522, 0.7348, 0.7471, 0.6802, 0.7535, 0.6321, 0.7695, 0.6918, 0.769, 0.8932, 0.7517, 0.8712, 0.7519, 0.8719, 0.7678, 0.9158, 0.7674, 0.7375, 0.814, 0.7972, 0.8135, 0.7954, 0.7681, 0.7357, 0.7686, 0.735, 0.7522, 0.6911, 0.7526, 0.6918, 0.769, 0.7357, 0.7686, 0.7375, 0.814, 0.7357, 0.7686, 0.6918, 0.769, 0.693, 0.7994, 0.7088, 0.8142, 0.6321, 0.7695, 0.6321, 0.7695, 0.6918, 0.769, 0.6918, 0.769, 0.6918, 0.769, 0.6918, 0.769, 0.693, 0.7994, 0.693, 0.7994, 0.634, 0.8163, 0.6937, 0.8158, 0.693, 0.7994, 0.6333, 0.7999, 0.6333, 0.7999, 0.693, 0.7994, 0.6918, 0.769, 0.6321, 0.7695, 0.7978, 0.8265, 0.7972, 0.8135, 0.7375, 0.814, 0.7381, 0.827, 0.8723, 0.778, 0.9162, 0.7776, 0.916, 0.7725, 0.8721, 0.7729, 0.693, 0.7994, 0.693, 0.7994, 0.6333, 0.7999, 0.6333, 0.7999, 0.6668, 0.7452, 0.6187, 0.7613, 0.6254, 0.7654, 0.6735, 0.7493, 0.7954, 0.7681, 0.8017, 0.7639, 0.7523, 0.7487, 0.746, 0.7529, 0.6907, 0.7424, 0.6909, 0.7475, 0.7348, 0.7471, 0.7346, 0.742, 0.687, 0.5418, 0.7422, 0.5418, 0.7422, 0.5505, 0.687, 0.5505, 0.687, 0.5845, 0.687, 0.5505, 0.7422, 0.5505, 0.7422, 0.5845, 0.687, 0.616, 0.687, 0.6012, 0.7422, 0.6012, 0.7422, 0.616, 0.7422, 0.6012, 0.687, 0.6012, 0.687, 0.5845, 0.7422, 0.5845, 0.687, 0.5845, 0.6511, 0.588, 0.6433, 0.5716, 0.668, 0.5516, 0.687, 0.5505, 0.594, 0.574, 0.6196, 0.5919, 0.5881, 0.5958, 0.5446, 0.5764, 0.8905, 0.5515, 0.9203, 0.553, 0.9144, 0.5779, 0.8846, 0.5764, 0.9057, 0.5958, 0.9024, 0.5874, 0.9567, 0.583, 0.96, 0.5914, 0.8327, 0.6479, 0.8304, 0.6229, 0.9156, 0.6212, 0.918, 0.6462, 0.5935, 0.6094, 0.5989, 0.6229, 0.5136, 0.6212, 0.5203, 0.6043, 0.9567, 0.583, 0.687, 0.6342, 0.687, 0.6377, 0.5236, 0.5958, 0.8358, 0.6094, 0.909, 0.6043, 0.9156, 0.6212, 0.8304, 0.6229, 0.8385, 0.6026, 0.7422, 0.6342, 0.9024, 0.5874, 0.9057, 0.5958, 0.8353, 0.574, 0.8846, 0.5764, 0.8412, 0.5958, 0.8097, 0.5919, 0.8353, 0.574, 0.786, 0.5716, 0.7919, 0.5467, 0.8412, 0.5491, 0.687, 0.5189, 0.7422, 0.5189, 0.7422, 0.5418, 0.687, 0.5418, 0.786, 0.5716, 0.7782, 0.588, 0.7422, 0.5845, 0.7422, 0.5505, 0.7613, 0.5516, 0.8144, 0.08042, 0.8415, 0.07159, 0.8598, 0.07874, 0.8235, 0.09057, 0.8598, 0.07874, 0.8415, 0.07159, 0.8567, 0.05812, 0.8802, 0.06069, 0.8802, 0.04041, 0.8802, 0.06069, 0.8567, 0.05812, 0.8567, 0.04298, 0.8802, 0.04041, 0.8567, 0.04298, 0.8415, 0.02951, 0.8598, 0.02236, 0.8415, 0.02951, 0.8144, 0.02068, 0.8235, 0.01053, 0.8598, 0.02236, 0.8567, 0.04298, 0.8567, 0.05812, 0.8567, 0.05812, 0.8567, 0.04298, 0.8144, 0.02068, 0.7814, 0.01844, 0.7792, 0.007525, 0.8235, 0.01053, 0.9576, 0.06069, 0.9189, 0.07084, 0.8802, 0.06069, 0.8802, 0.04041, 0.9189, 0.03027, 0.9576, 0.04041, 0.1746, 0.5434, 0.3062, 0.5428, 0.3069, 0.5805, 0.1754, 0.581, 0.3047, 0.4677, 0.3878, 0.4673, 0.4049, 0.5136, 0.3893, 0.5425, 0.3062, 0.5428, 0.3069, 0.5805, 0.3075, 0.6102, 0.176, 0.6108, 0.1754, 0.581, 0.1724, 0.4305, 0.1715, 0.3836, 0.3031, 0.383, 0.304, 0.43, 0.3047, 0.4677, 0.1732, 0.4682, 0.1724, 0.4305, 0.304, 0.43, 0.1746, 0.5434, 0.1732, 0.4682, 0.3047, 0.4677, 0.3062, 0.5428, 0.1746, 0.5434, 0.09158, 0.5437, 0.07478, 0.515, 0.09011, 0.4685, 0.1732, 0.4682, 0.6457, 0.4679, 0.5671, 0.4528, 0.5455, 0.4758, 0.624, 0.491, 0.3542, 0.8859, 0.2769, 0.8859, 0.2769, 0.8859, 0.3542, 0.8859, 0.1328, 0.7282, 0.1997, 0.7107, 0.1997, 0.7457, 0.2769, 0.7808, 0.2769, 0.7457, 0.3542, 0.7457, 0.3542, 0.7808, 0.3542, 0.8158, 0.4314, 0.8158, 0.4314, 0.8509, 0.3542, 0.8509, 0.2769, 0.956, 0.1997, 0.956, 0.1997, 0.921, 0.2769, 0.921, 0.3438, 0.9385, 0.2769, 0.956, 0.2769, 0.921, 0.2769, 0.9911, 0.2769, 0.956, 0.3542, 0.956, 0.3542, 0.9911, 0.2769, 0.7107, 0.3438, 0.7282, 0.2769, 0.7457, 0.1997, 0.7107, 0.2769, 0.7107, 0.2769, 0.7457, 0.1997, 0.7457, 0.2769, 0.9911, 0.1997, 0.9911, 0.1997, 0.956, 0.2769, 0.956, 0.1225, 0.956, 0.1997, 0.956, 0.1997, 0.9911, 0.1225, 0.9911, 0.1997, 0.956, 0.1328, 0.9385, 0.1997, 0.921, 0.1997, 0.8859, 0.1997, 0.921, 0.1225, 0.921, 0.1225, 0.8859, 0.1997, 0.921, 0.1997, 0.8859, 0.2769, 0.8859, 0.2769, 0.921, 0.2769, 0.8859, 0.3542, 0.8859, 0.3542, 0.921, 0.2769, 0.921, 0.2769, 0.7808, 0.3542, 0.7808, 0.3542, 0.7808, 0.2769, 0.7808, 0.2769, 0.8859, 0.1997, 0.8859, 0.1997, 0.8859, 0.2769, 0.8859, 0.1997, 0.7808, 0.2769, 0.7808, 0.2769, 0.7808, 0.1997, 0.7808, 0.1225, 0.7808, 0.1997, 0.7808, 0.1997, 0.7808, 0.1225, 0.7808, 0.1997, 0.8859, 0.1225, 0.8859, 0.1225, 0.8859, 0.1997, 0.8859, 0.3542, 0.8158, 0.3542, 0.8509, 0.3542, 0.8509, 0.3542, 0.8158, 0.2769, 0.7808, 0.1997, 0.7808, 0.1997, 0.7457, 0.2769, 0.7457, 0.1997, 0.7808, 0.1225, 0.7808, 0.1225, 0.7457, 0.1997, 0.7457, 0.1225, 0.8158, 0.1225, 0.8509, 0.04523, 0.8509, 0.04523, 0.8158, 0.1225, 0.8509, 0.1225, 0.8158, 0.1225, 0.8158, 0.1225, 0.8509, 0.634, 0.8163, 0.6333, 0.7999, 0.693, 0.7994, 0.6937, 0.8158, 0.7978, 0.8265, 0.7381, 0.827, 0.7375, 0.814, 0.7972, 0.8135, 0.7375, 0.814, 0.7088, 0.8142, 0.693, 0.7994, 0.6918, 0.769, 0.7357, 0.7686, 0.7375, 0.814, 0.7357, 0.7686, 0.7954, 0.7681, 0.7972, 0.8135, 0.746, 0.7529, 0.7954, 0.7681, 0.7357, 0.7686, 0.735, 0.7522, 0.7357, 0.7686, 0.6918, 0.769, 0.6911, 0.7526, 0.6802, 0.7535, 0.6918, 0.769, 0.6321, 0.7695, 0.9174, 0.808, 0.9162, 0.7776, 0.9162, 0.7776, 0.9174, 0.808, 0.9174, 0.808, 0.9029, 0.8231, 0.8742, 0.8233, 0.8723, 0.778, 0.9162, 0.7776, 0.8721, 0.7729, 0.8719, 0.7678, 0.9158, 0.7674, 0.916, 0.7725, 0.8017, 0.7639, 0.7523, 0.7487, 0.7587, 0.7444, 0.808, 0.7597, 0.8189, 0.7446, 0.808, 0.7597, 0.7587, 0.7444, 0.7856, 0.7343, 0.7115, 0.7143, 0.7334, 0.7141, 0.7339, 0.7261, 0.712, 0.7263, 0.712, 0.7263, 0.7339, 0.7261, 0.7346, 0.742, 0.6907, 0.7424, 0.6909, 0.7475, 0.7348, 0.7471, 0.735, 0.7522, 0.6911, 0.7526, 0.6735, 0.7493, 0.6802, 0.7535, 0.6321, 0.7695, 0.6254, 0.7654, 0.6668, 0.7452, 0.6187, 0.7613, 0.6028, 0.744, 0.6352, 0.7332, 0.8932, 0.7517, 0.9158, 0.7674, 0.8719, 0.7678, 0.8712, 0.7519, 0.8712, 0.7519, 0.8707, 0.7399, 0.8927, 0.7397, 0.8932, 0.7517, 0.8338, 0.7347, 0.8189, 0.7446, 0.7856, 0.7343, 0.8005, 0.7244, 0.8087, 0.7234, 0.8321, 0.7306, 0.8706, 0.7358, 0.87, 0.723, 0.892, 0.7228, 0.8925, 0.7356, 0.7115, 0.7143, 0.7113, 0.7104, 0.7333, 0.7103, 0.7334, 0.7141, 0.6112, 0.7227, 0.6195, 0.7235, 0.6352, 0.7332, 0.6028, 0.744, 0.5871, 0.7343, 0.5884, 0.7303, 0.8925, 0.7356, 0.8927, 0.7397, 0.8707, 0.7399, 0.8706, 0.7358, 0.1133, 0.1681, 0.1133, 0.1615, 0.1445, 0.1849, 0.1445, 0.1969, 0.2284, 0.1554, 0.2284, 0.1097, 0.3283, 0.1097, 0.3283, 0.1554, 0.2284, 0.03413, 0.3283, 0.03413, 0.3283, 0.1097, 0.2284, 0.1097, 0.1265, 0.1022, 0.1265, 0.04165, 0.04177, 0.1756, 0.01556, 0.138, 0.114, 0.1239, 0.1443, 0.1674, 0.04177, 0.1756, 0.1443, 0.1674, 0.1445, 0.1849, 0.1199, 0.1861, 0.09522, 0.1873, 0.07057, 0.1885, 0.04593, 0.1897, 0.2284, 0.1554, 0.3283, 0.1554, 0.2961, 0.1728, 0.278, 0.1728, 0.2598, 0.1728, 0.2417, 0.1728, 0.2236, 0.1728, 0.429, 0.1097, 0.429, 0.03413, 0.4687, 0.04793, 0.4687, 0.05992, 0.4687, 0.07192, 0.4687, 0.08391, 0.4687, 0.09591, 0.429, 0.03413, 0.429, 0.1097, 0.3283, 0.1097, 0.3283, 0.03413, 0.2284, 0.2381, 0.3283, 0.2381, 0.3283, 0.2838, 0.2284, 0.2838, 0.04177, 0.2422, 0.1443, 0.2504, 0.114, 0.294, 0.01556, 0.2799, 0.03943, 0.04165, 0.1265, 0.04165, 0.1265, 0.1022, 0.03943, 0.1022, 0.01973, 0.09114, 0.01973, 0.08153, 0.01973, 0.07192, 0.01973, 0.06231, 0.01973, 0.0527, 0.04177, 0.2422, 0.04593, 0.2282, 0.07057, 0.2293, 0.09522, 0.2305, 0.1199, 0.2317, 0.1445, 0.2329, 0.1443, 0.2504, 0.2284, 0.2381, 0.2236, 0.2207, 0.2417, 0.2207, 0.2598, 0.2207, 0.278, 0.2207, 0.2961, 0.2207, 0.3283, 0.2381, 0.2417, 0.1848, 0.2236, 0.1848, 0.2236, 0.1728, 0.2417, 0.1728, 0.7489, 0.2257, 0.6331, 0.2257, 0.6331, 0.2043, 0.7489, 0.2043, 0.5859, 0.2904, 0.5859, 0.2257, 0.6331, 0.2257, 0.6331, 0.2904, 0.7962, 0.2904, 0.7489, 0.2904, 0.7489, 0.2257, 0.7962, 0.2257, 0.6331, 0.2904, 0.7489, 0.2904, 0.7489, 0.3118, 0.6331, 0.3118, 0.9119, 0.2904, 0.7962, 0.2904, 0.7962, 0.2257, 0.9119, 0.2257, 0.7489, 0.2904, 0.6331, 0.2904, 0.6331, 0.2257, 0.7489, 0.2257, 0.8144, 0.02068, 0.8415, 0.02951, 0.8415, 0.02951, 0.8144, 0.02068, 0.8415, 0.02951, 0.8567, 0.04298, 0.8567, 0.04298, 0.8415, 0.02951, 0.8567, 0.04298, 0.8567, 0.05812, 0.8567, 0.05812, 0.8567, 0.04298, 0.7814, 0.01844, 0.8144, 0.02068, 0.8144, 0.02068, 0.7814, 0.01844, 0.8567, 0.05812, 0.8415, 0.07159, 0.8415, 0.07159, 0.8567, 0.05812, 0.8415, 0.07159, 0.8144, 0.08042, 0.8144, 0.08042, 0.8415, 0.07159, 0.8144, 0.02068, 0.7814, 0.01844, 0.7792, 0.007525, 0.8235, 0.01053, 0.8385, 0.6026, 0.7422, 0.6342, 0.9024, 0.5874, 0.9057, 0.5958, 0.8358, 0.6094, 0.909, 0.6043, 0.9156, 0.6212, 0.8304, 0.6229, 0.9567, 0.583, 0.687, 0.6342, 0.687, 0.6377, 0.5236, 0.5958, 0.5935, 0.6094, 0.5989, 0.6229, 0.5136, 0.6212, 0.5203, 0.6043, 0.8415, 0.07159, 0.8144, 0.08042, 0.8144, 0.08042, 0.8415, 0.07159, 0.9057, 0.5958, 0.9024, 0.5874, 0.9567, 0.583, 0.96, 0.5914, 0.8905, 0.5515, 0.9203, 0.553, 0.9144, 0.5779, 0.8846, 0.5764, 0.687, 0.5845, 0.6511, 0.588, 0.6433, 0.5716, 0.668, 0.5516, 0.687, 0.5505, 0.7422, 0.6012, 0.687, 0.6012, 0.687, 0.5845, 0.7422, 0.5845, 0.687, 0.6086, 0.687, 0.6012, 0.7422, 0.6012, 0.7422, 0.6086, 0.687, 0.5845, 0.687, 0.5505, 0.7422, 0.5505, 0.7422, 0.5845, 0.687, 0.5418, 0.7422, 0.5418, 0.7422, 0.5505, 0.687, 0.5505, 0.9156, 0.6212, 0.909, 0.6043, 0.9634, 0.5999, 0.97, 0.6168, 0.5908, 0.6026, 0.5935, 0.6094, 0.5203, 0.6043, 0.5236, 0.5958, 0.687, 0.6583, 0.687, 0.6445, 0.7422, 0.6445, 0.7422, 0.6583, 0.8385, 0.6026, 0.9057, 0.5958, 0.909, 0.6043, 0.8358, 0.6094, 0.909, 0.6043, 0.9057, 0.5958, 0.96, 0.5914, 0.9634, 0.5999, 0.687, 0.6445, 0.687, 0.6377, 0.7422, 0.6377, 0.7422, 0.6445, 0.687, 0.6377, 0.687, 0.6342, 0.7422, 0.6342, 0.7422, 0.6377, 0.7422, 0.6308, 0.7422, 0.6342, 0.687, 0.6342, 0.687, 0.6308, 0.8846, 0.5764, 0.9144, 0.5779, 0.7422, 0.6342, 0.7422, 0.6308, 0.9567, 0.583, 0.5446, 0.5764, 0.687, 0.6308, 0.687, 0.6342, 0.8567, 0.04298, 0.8567, 0.05812, 0.8567, 0.05812, 0.8567, 0.04298, 0.8415, 0.02951, 0.8144, 0.02068, 0.8235, 0.01053, 0.8598, 0.02236, 0.8802, 0.04041, 0.8567, 0.04298, 0.8415, 0.02951, 0.8598, 0.02236, 0.8144, 0.08042, 0.8415, 0.07159, 0.8598, 0.07874, 0.8235, 0.09057, 0.8144, 0.02068, 0.8415, 0.02951, 0.8415, 0.02951, 0.8144, 0.02068, 0.7989, 0.05812, 0.7989, 0.04298, 0.8278, 0.03541, 0.8567, 0.04298, 0.8567, 0.05812, 0.8278, 0.06569, 0.8567, 0.05812, 0.8415, 0.07159, 0.8415, 0.07159, 0.8567, 0.05812, 0.7814, 0.01844, 0.8144, 0.02068, 0.8144, 0.02068, 0.7814, 0.01844, 0.8567, 0.04298, 0.8567, 0.05812, 0.8567, 0.05812, 0.8567, 0.04298, 0.8415, 0.02951, 0.8567, 0.04298, 0.8567, 0.04298, 0.8415, 0.02951, 0.8144, 0.02068, 0.8415, 0.02951, 0.8415, 0.02951, 0.8144, 0.02068, 0.8723, 0.778, 0.8721, 0.7729, 0.916, 0.7725, 0.9162, 0.7776, 0.7954, 0.7681, 0.746, 0.7529, 0.7523, 0.7487, 0.8017, 0.7639, 0.6907, 0.7424, 0.7346, 0.742, 0.7348, 0.7471, 0.6909, 0.7475, 0.6668, 0.7452, 0.6735, 0.7493, 0.6254, 0.7654, 0.6187, 0.7613, 0.712, 0.7263, 0.6907, 0.7424, 0.7346, 0.742, 0.7339, 0.7261, 0.746, 0.7529, 0.7357, 0.7686, 0.7954, 0.7681, 0.8189, 0.7446, 0.7856, 0.7343, 0.7587, 0.7444, 0.808, 0.7597, 0.7115, 0.7143, 0.712, 0.7263, 0.7339, 0.7261, 0.7334, 0.7141, 0.8415, 0.07159, 0.8144, 0.08042, 0.8144, 0.08042, 0.8415, 0.07159, 0.8567, 0.05812, 0.8415, 0.07159, 0.8415, 0.07159, 0.8567, 0.05812, 0.7814, 0.01844, 0.8144, 0.02068, 0.8144, 0.02068, 0.7814, 0.01844, 0.8415, 0.02951, 0.8567, 0.04298, 0.8567, 0.04298, 0.8415, 0.02951, 0.8802, 0.04041, 0.8802, 0.06069, 0.8567, 0.05812, 0.8567, 0.04298, 0.8598, 0.07874, 0.8415, 0.07159, 0.8567, 0.05812, 0.8802, 0.06069, 0.8567, 0.05812, 0.8415, 0.07159, 0.7814, 0.01844, 0.8144, 0.02068, 0.8415, 0.02951, 0.8567, 0.04298, 0.6186, 0.5728, 0.6353, 0.59, 0.6196, 0.5919, 0.594, 0.574, 0.8106, 0.5728, 0.8353, 0.574, 0.8097, 0.5919, 0.7939, 0.59, 0.786, 0.5716, 0.8106, 0.5728, 0.7939, 0.59, 0.7782, 0.588, 0.6433, 0.5716, 0.6511, 0.588, 0.6353, 0.59, 0.6186, 0.5728, 0.687, 0.616, 0.687, 0.6086, 0.7422, 0.6086, 0.7422, 0.616, 0.8353, 0.574, 0.8106, 0.5728, 0.8166, 0.5479, 0.8412, 0.5491, 0.8846, 0.5764, 0.8353, 0.574, 0.8412, 0.5491, 0.8905, 0.5515, 0.786, 0.5716, 0.8353, 0.574, 0.8097, 0.5919, 0.7782, 0.588, 0.6433, 0.5716, 0.6511, 0.588, 0.6196, 0.5919, 0.594, 0.574, 0.687, 0.6308, 0.687, 0.616, 0.7422, 0.616, 0.7422, 0.6308, 0.4032, 0.1534, 0.4032, 0.1479, 0.4162, 0.1479, 0.4162, 0.1534, 0.0, 0.0, 0.0, 0.0, 0.0, 0.0, 0.0, 0.0, 0.4162, 0.1534, 0.4032, 0.1534, 0.4032, 0.1534, 0.4162, 0.1534, 0.0, 0.0, 0.0, 0.0, 0.0, 0.0, 0.0, 0.0, 0.4388, 0.1896, 0.4388, 0.1841, 0.4388, 0.1841, 0.4388, 0.1896, 0.4388, 0.1841, 0.4519, 0.1841, 0.4519, 0.1841, 0.4388, 0.1841, 0.4519, 0.1841, 0.4519, 0.1896, 0.4519, 0.1896, 0.4519, 0.1841, 0.4519, 0.1841, 0.4519, 0.1896, 0.4388, 0.1896, 0.4388, 0.1841, 0.4388, 0.1896, 0.4388, 0.1841, 0.4388, 0.1841, 0.4388, 0.1896, 0.4519, 0.1841, 0.4519, 0.1896, 0.4519, 0.1896, 0.4519, 0.1841, 0.4388, 0.1841, 0.4519, 0.1841, 0.4519, 0.1841, 0.4388, 0.1841])
me_astronout_textured.materials.append(mat_helmet)
me_astronout_textured.materials.append(mat_suit)
me_astronout_textured.materials.append(mat_accent)
me_astronout_textured.materials.append(mat_detail)
me_astronout_textured.use_remesh_preserve_volume = False
me_astronout_textured.use_remesh_preserve_attributes = False
me_astronout_textured.use_mirror_vertex_groups = False
me_astronout_textured.update()

# ---- objects
ob_astronout_textured = bpy.data.objects.new('astronout-textured', me_astronout_textured)
ob_lamp = bpy.data.objects.new('Lamp', light_lamp)
ob_camera = bpy.data.objects.new('Camera', cam_camera)

# ---- transforms, parenting, visibility, modifiers, constraints
ob_astronout_textured.location = (0.0, 0.0, 0.0)
ob_astronout_textured.rotation_euler = (1.571, 0.0, 3.142)
ob_astronout_textured.lineart.crease_threshold = 0.0
ob_lamp.location = (4.076, 1.005, 5.904)
ob_lamp.rotation_euler = (0.8586, -0.6291, -0.6037)
ob_lamp.lock_rotations_4d = False
ob_lamp.empty_display_type = 'ARROWS'
ob_lamp.color = (0.0, 0.0, 0.0, 0.0)
ob_lamp.lineart.crease_threshold = 0.0
ob_camera.location = (11.22, -11.11, 10.33)
ob_camera.rotation_euler = (1.109, 0.0, 0.8149)
ob_camera.lock_rotations_4d = False
ob_camera.empty_display_type = 'ARROWS'
ob_camera.color = (0.0, 0.0, 0.0, 0.0)
ob_camera.display_type = 'WIRE'
ob_camera.lineart.crease_threshold = 0.0

# ---- collection membership
col_collection_1.objects.link(ob_astronout_textured)
col_collection_1.objects.link(ob_lamp)
col_collection_1.objects.link(ob_camera)

# ---- scene / render settings (as saved in the file)
scene.camera = ob_camera
scene.frame_start = 1; scene.frame_end = 250; scene.frame_set(48)
scene.render.engine = 'BLENDER_EEVEE_NEXT'
scene.render.resolution_percentage = 50
scene.render.dither_intensity = 0.0
scene.cycles.use_denoising = False
scene.cycles.samples = 128
scene.cycles.sampling_pattern = 'TABULATED_SOBOL'
scene.cycles.light_sampling_threshold = 0.0
scene.cycles.use_adaptive_sampling = False
scene.cycles.use_light_tree = False
scene.cycles.blur_glossy = 0.0
scene.cycles.sample_clamp_indirect = 0.0
scene.view_settings.view_transform = 'Standard'
bpy.context.view_layer.update()
